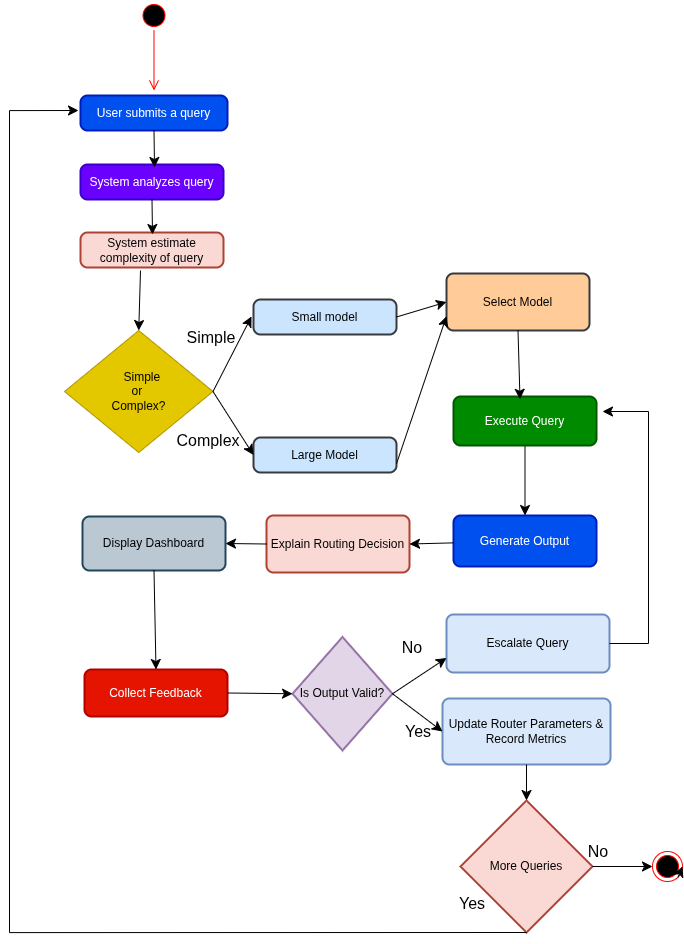

The diagram above was exported from draw.io. Its source (the exported page's mxGraphModel, read from the mxfile embedded in the PNG):
<mxGraphModel dx="1465" dy="969" grid="0" gridSize="10" guides="1" tooltips="1" connect="1" arrows="1" fold="1" page="0" pageScale="1" pageWidth="850" pageHeight="1100" math="0" shadow="0">
  <root>
    <mxCell id="0" />
    <mxCell id="1" parent="0" />
    <mxCell id="JvWjdgwiU6SJhbd9UBhg-1" value="" style="ellipse;html=1;shape=endState;fillColor=#000000;strokeColor=#ff0000;" vertex="1" parent="1">
      <mxGeometry x="676" y="883" width="30" height="30" as="geometry" />
    </mxCell>
    <mxCell id="JvWjdgwiU6SJhbd9UBhg-2" value="" style="ellipse;html=1;shape=startState;fillColor=#000000;strokeColor=#ff0000;" vertex="1" parent="1">
      <mxGeometry x="162.5" y="32" width="30" height="30" as="geometry" />
    </mxCell>
    <mxCell id="JvWjdgwiU6SJhbd9UBhg-3" value="" style="edgeStyle=orthogonalEdgeStyle;html=1;verticalAlign=bottom;endArrow=open;endSize=8;strokeColor=#ff0000;rounded=0;fontSize=12;curved=1;" edge="1" source="JvWjdgwiU6SJhbd9UBhg-2" parent="1">
      <mxGeometry relative="1" as="geometry">
        <mxPoint x="177.5" y="122" as="targetPoint" />
      </mxGeometry>
    </mxCell>
    <mxCell id="JvWjdgwiU6SJhbd9UBhg-5" value="User submits a query" style="rounded=1;whiteSpace=wrap;html=1;absoluteArcSize=1;arcSize=14;strokeWidth=2;fillColor=#0050ef;fontColor=#ffffff;strokeColor=#001DBC;" vertex="1" parent="1">
      <mxGeometry x="104" y="127" width="147" height="35" as="geometry" />
    </mxCell>
    <mxCell id="JvWjdgwiU6SJhbd9UBhg-7" value="System analyzes query" style="rounded=1;whiteSpace=wrap;html=1;absoluteArcSize=1;arcSize=14;strokeWidth=2;fillColor=#6a00ff;fontColor=#ffffff;strokeColor=#3700CC;" vertex="1" parent="1">
      <mxGeometry x="104" y="196" width="143" height="35" as="geometry" />
    </mxCell>
    <mxCell id="JvWjdgwiU6SJhbd9UBhg-8" value="&amp;nbsp; &amp;nbsp;Simple&amp;nbsp;&lt;div&gt;or&amp;nbsp;&lt;div&gt;Complex?&lt;/div&gt;&lt;/div&gt;" style="rhombus;whiteSpace=wrap;html=1;fillColor=#e3c800;strokeColor=#B09500;fontColor=#000000;" vertex="1" parent="1">
      <mxGeometry x="88" y="362" width="148.5" height="122" as="geometry" />
    </mxCell>
    <mxCell id="JvWjdgwiU6SJhbd9UBhg-9" value="System estimate complexity of query" style="rounded=1;whiteSpace=wrap;html=1;absoluteArcSize=1;arcSize=14;strokeWidth=2;fillColor=#fad9d5;strokeColor=#ae4132;" vertex="1" parent="1">
      <mxGeometry x="104" y="264" width="143" height="35" as="geometry" />
    </mxCell>
    <mxCell id="JvWjdgwiU6SJhbd9UBhg-12" value="Small model" style="rounded=1;whiteSpace=wrap;html=1;absoluteArcSize=1;arcSize=14;strokeWidth=2;fillColor=#cce5ff;strokeColor=#36393d;" vertex="1" parent="1">
      <mxGeometry x="277" y="331" width="143" height="35" as="geometry" />
    </mxCell>
    <mxCell id="JvWjdgwiU6SJhbd9UBhg-14" value="Large Model" style="rounded=1;whiteSpace=wrap;html=1;absoluteArcSize=1;arcSize=14;strokeWidth=2;fillColor=#cce5ff;strokeColor=#36393d;" vertex="1" parent="1">
      <mxGeometry x="277" y="469" width="143" height="35" as="geometry" />
    </mxCell>
    <mxCell id="JvWjdgwiU6SJhbd9UBhg-47" value="" style="edgeStyle=none;curved=1;rounded=0;orthogonalLoop=1;jettySize=auto;html=1;fontSize=12;startSize=8;endSize=8;exitX=0.5;exitY=1;exitDx=0;exitDy=0;" edge="1" parent="1" source="JvWjdgwiU6SJhbd9UBhg-16" target="JvWjdgwiU6SJhbd9UBhg-17">
      <mxGeometry relative="1" as="geometry" />
    </mxCell>
    <mxCell id="JvWjdgwiU6SJhbd9UBhg-15" value="Select Model" style="rounded=1;whiteSpace=wrap;html=1;absoluteArcSize=1;arcSize=14;strokeWidth=2;fillColor=#ffcc99;strokeColor=#36393d;" vertex="1" parent="1">
      <mxGeometry x="470" y="305" width="143" height="57" as="geometry" />
    </mxCell>
    <mxCell id="JvWjdgwiU6SJhbd9UBhg-16" value="Execute Query" style="rounded=1;whiteSpace=wrap;html=1;absoluteArcSize=1;arcSize=14;strokeWidth=2;fillColor=#008a00;strokeColor=#005700;fontColor=#ffffff;" vertex="1" parent="1">
      <mxGeometry x="477" y="428" width="143" height="49" as="geometry" />
    </mxCell>
    <mxCell id="JvWjdgwiU6SJhbd9UBhg-17" value="Generate Output" style="rounded=1;whiteSpace=wrap;html=1;absoluteArcSize=1;arcSize=14;strokeWidth=2;fillColor=#0050ef;fontColor=#ffffff;strokeColor=#001DBC;" vertex="1" parent="1">
      <mxGeometry x="477" y="547" width="143" height="51" as="geometry" />
    </mxCell>
    <mxCell id="JvWjdgwiU6SJhbd9UBhg-18" value="Explain Routing Decision" style="rounded=1;whiteSpace=wrap;html=1;absoluteArcSize=1;arcSize=14;strokeWidth=2;fillColor=#fad9d5;strokeColor=#ae4132;" vertex="1" parent="1">
      <mxGeometry x="290" y="547" width="143" height="57" as="geometry" />
    </mxCell>
    <mxCell id="JvWjdgwiU6SJhbd9UBhg-19" value="Display Dashboard" style="rounded=1;whiteSpace=wrap;html=1;absoluteArcSize=1;arcSize=14;strokeWidth=2;fillColor=#bac8d3;strokeColor=#23445d;" vertex="1" parent="1">
      <mxGeometry x="106" y="548" width="143" height="54" as="geometry" />
    </mxCell>
    <mxCell id="JvWjdgwiU6SJhbd9UBhg-20" value="Collect Feedback" style="rounded=1;whiteSpace=wrap;html=1;absoluteArcSize=1;arcSize=14;strokeWidth=2;fillColor=#e51400;strokeColor=#B20000;fontColor=#ffffff;" vertex="1" parent="1">
      <mxGeometry x="108" y="701" width="143" height="47" as="geometry" />
    </mxCell>
    <mxCell id="JvWjdgwiU6SJhbd9UBhg-23" value="Is Output Valid?" style="strokeWidth=2;html=1;shape=mxgraph.flowchart.decision;whiteSpace=wrap;fillColor=#e1d5e7;strokeColor=#9673a6;" vertex="1" parent="1">
      <mxGeometry x="316" y="668.5" width="100" height="113.5" as="geometry" />
    </mxCell>
    <mxCell id="JvWjdgwiU6SJhbd9UBhg-24" value="Escalate Query" style="rounded=1;whiteSpace=wrap;html=1;absoluteArcSize=1;arcSize=14;strokeWidth=2;fillColor=#dae8fc;strokeColor=#6c8ebf;" vertex="1" parent="1">
      <mxGeometry x="470" y="646" width="163" height="58" as="geometry" />
    </mxCell>
    <mxCell id="JvWjdgwiU6SJhbd9UBhg-26" value="Update Router Parameters &amp;amp; Record Metrics" style="rounded=1;whiteSpace=wrap;html=1;absoluteArcSize=1;arcSize=14;strokeWidth=2;fillColor=#dae8fc;strokeColor=#6c8ebf;" vertex="1" parent="1">
      <mxGeometry x="466" y="730" width="168" height="66" as="geometry" />
    </mxCell>
    <mxCell id="JvWjdgwiU6SJhbd9UBhg-27" value="More Queries" style="strokeWidth=2;html=1;shape=mxgraph.flowchart.decision;whiteSpace=wrap;fillColor=#fad9d5;strokeColor=#ae4132;" vertex="1" parent="1">
      <mxGeometry x="484" y="832" width="132" height="132" as="geometry" />
    </mxCell>
    <mxCell id="JvWjdgwiU6SJhbd9UBhg-29" value="" style="endArrow=classic;html=1;rounded=0;fontSize=12;startSize=8;endSize=8;curved=1;exitX=0.5;exitY=1;exitDx=0;exitDy=0;" edge="1" parent="1" source="JvWjdgwiU6SJhbd9UBhg-5">
      <mxGeometry width="50" height="50" relative="1" as="geometry">
        <mxPoint x="154" y="253" as="sourcePoint" />
        <mxPoint x="178" y="199" as="targetPoint" />
      </mxGeometry>
    </mxCell>
    <mxCell id="JvWjdgwiU6SJhbd9UBhg-35" value="" style="endArrow=classic;html=1;rounded=0;fontSize=12;startSize=8;endSize=8;curved=1;exitX=0.5;exitY=1;exitDx=0;exitDy=0;" edge="1" parent="1" source="JvWjdgwiU6SJhbd9UBhg-7">
      <mxGeometry width="50" height="50" relative="1" as="geometry">
        <mxPoint x="154" y="253" as="sourcePoint" />
        <mxPoint x="176" y="266" as="targetPoint" />
      </mxGeometry>
    </mxCell>
    <mxCell id="JvWjdgwiU6SJhbd9UBhg-37" value="" style="endArrow=classic;html=1;rounded=0;fontSize=12;startSize=8;endSize=8;curved=1;entryX=0.5;entryY=0;entryDx=0;entryDy=0;" edge="1" parent="1" target="JvWjdgwiU6SJhbd9UBhg-8">
      <mxGeometry width="50" height="50" relative="1" as="geometry">
        <mxPoint x="164" y="302" as="sourcePoint" />
        <mxPoint x="204" y="203" as="targetPoint" />
      </mxGeometry>
    </mxCell>
    <mxCell id="JvWjdgwiU6SJhbd9UBhg-38" value="" style="endArrow=classic;html=1;rounded=0;fontSize=12;startSize=8;endSize=8;curved=1;exitX=1;exitY=0.5;exitDx=0;exitDy=0;" edge="1" parent="1" source="JvWjdgwiU6SJhbd9UBhg-8">
      <mxGeometry width="50" height="50" relative="1" as="geometry">
        <mxPoint x="154" y="340" as="sourcePoint" />
        <mxPoint x="275" y="348" as="targetPoint" />
      </mxGeometry>
    </mxCell>
    <mxCell id="JvWjdgwiU6SJhbd9UBhg-39" value="" style="endArrow=classic;html=1;rounded=0;fontSize=12;startSize=8;endSize=8;curved=1;entryX=0;entryY=0.5;entryDx=0;entryDy=0;exitX=1;exitY=0.5;exitDx=0;exitDy=0;" edge="1" parent="1" source="JvWjdgwiU6SJhbd9UBhg-8" target="JvWjdgwiU6SJhbd9UBhg-14">
      <mxGeometry width="50" height="50" relative="1" as="geometry">
        <mxPoint x="154" y="340" as="sourcePoint" />
        <mxPoint x="204" y="290" as="targetPoint" />
      </mxGeometry>
    </mxCell>
    <mxCell id="JvWjdgwiU6SJhbd9UBhg-41" style="edgeStyle=none;curved=1;rounded=0;orthogonalLoop=1;jettySize=auto;html=1;exitX=0.5;exitY=1;exitDx=0;exitDy=0;fontSize=12;startSize=8;endSize=8;" edge="1" parent="1" source="JvWjdgwiU6SJhbd9UBhg-12" target="JvWjdgwiU6SJhbd9UBhg-12">
      <mxGeometry relative="1" as="geometry" />
    </mxCell>
    <mxCell id="JvWjdgwiU6SJhbd9UBhg-44" value="" style="endArrow=classic;html=1;rounded=0;fontSize=12;startSize=8;endSize=8;curved=1;exitX=1;exitY=0.5;exitDx=0;exitDy=0;entryX=0;entryY=0.5;entryDx=0;entryDy=0;" edge="1" parent="1" source="JvWjdgwiU6SJhbd9UBhg-12" target="JvWjdgwiU6SJhbd9UBhg-15">
      <mxGeometry width="50" height="50" relative="1" as="geometry">
        <mxPoint x="342" y="522" as="sourcePoint" />
        <mxPoint x="392" y="472" as="targetPoint" />
      </mxGeometry>
    </mxCell>
    <mxCell id="JvWjdgwiU6SJhbd9UBhg-45" value="" style="endArrow=classic;html=1;rounded=0;fontSize=12;startSize=8;endSize=8;curved=1;exitX=1;exitY=0.75;exitDx=0;exitDy=0;entryX=0;entryY=0.75;entryDx=0;entryDy=0;" edge="1" parent="1" source="JvWjdgwiU6SJhbd9UBhg-14" target="JvWjdgwiU6SJhbd9UBhg-15">
      <mxGeometry width="50" height="50" relative="1" as="geometry">
        <mxPoint x="342" y="522" as="sourcePoint" />
        <mxPoint x="392" y="472" as="targetPoint" />
      </mxGeometry>
    </mxCell>
    <mxCell id="JvWjdgwiU6SJhbd9UBhg-48" value="" style="endArrow=classic;html=1;rounded=0;fontSize=12;startSize=8;endSize=8;curved=1;exitX=0.5;exitY=1;exitDx=0;exitDy=0;entryX=0.465;entryY=0.057;entryDx=0;entryDy=0;entryPerimeter=0;" edge="1" parent="1" source="JvWjdgwiU6SJhbd9UBhg-15" target="JvWjdgwiU6SJhbd9UBhg-16">
      <mxGeometry width="50" height="50" relative="1" as="geometry">
        <mxPoint x="342" y="522" as="sourcePoint" />
        <mxPoint x="549" y="409" as="targetPoint" />
      </mxGeometry>
    </mxCell>
    <mxCell id="JvWjdgwiU6SJhbd9UBhg-49" style="edgeStyle=none;curved=1;rounded=0;orthogonalLoop=1;jettySize=auto;html=1;exitX=0.75;exitY=1;exitDx=0;exitDy=0;fontSize=12;startSize=8;endSize=8;" edge="1" parent="1" source="JvWjdgwiU6SJhbd9UBhg-16" target="JvWjdgwiU6SJhbd9UBhg-16">
      <mxGeometry relative="1" as="geometry" />
    </mxCell>
    <mxCell id="JvWjdgwiU6SJhbd9UBhg-53" value="" style="endArrow=classic;html=1;rounded=0;fontSize=12;startSize=8;endSize=8;curved=1;entryX=1;entryY=0.5;entryDx=0;entryDy=0;exitX=0;exitY=0.5;exitDx=0;exitDy=0;" edge="1" parent="1" source="JvWjdgwiU6SJhbd9UBhg-18" target="JvWjdgwiU6SJhbd9UBhg-19">
      <mxGeometry width="50" height="50" relative="1" as="geometry">
        <mxPoint x="342" y="522" as="sourcePoint" />
        <mxPoint x="392" y="472" as="targetPoint" />
      </mxGeometry>
    </mxCell>
    <mxCell id="JvWjdgwiU6SJhbd9UBhg-55" value="" style="endArrow=classic;html=1;rounded=0;fontSize=12;startSize=8;endSize=8;curved=1;entryX=1;entryY=0.5;entryDx=0;entryDy=0;" edge="1" parent="1" source="JvWjdgwiU6SJhbd9UBhg-17" target="JvWjdgwiU6SJhbd9UBhg-18">
      <mxGeometry width="50" height="50" relative="1" as="geometry">
        <mxPoint x="342" y="522" as="sourcePoint" />
        <mxPoint x="392" y="472" as="targetPoint" />
      </mxGeometry>
    </mxCell>
    <mxCell id="JvWjdgwiU6SJhbd9UBhg-59" value="" style="endArrow=classic;html=1;rounded=0;fontSize=12;startSize=8;endSize=8;curved=1;exitX=0.5;exitY=1;exitDx=0;exitDy=0;entryX=0.5;entryY=0;entryDx=0;entryDy=0;" edge="1" parent="1" source="JvWjdgwiU6SJhbd9UBhg-19" target="JvWjdgwiU6SJhbd9UBhg-20">
      <mxGeometry width="50" height="50" relative="1" as="geometry">
        <mxPoint x="247" y="806" as="sourcePoint" />
        <mxPoint x="297" y="756" as="targetPoint" />
      </mxGeometry>
    </mxCell>
    <mxCell id="JvWjdgwiU6SJhbd9UBhg-60" value="" style="endArrow=classic;html=1;rounded=0;fontSize=12;startSize=8;endSize=8;curved=1;entryX=0;entryY=0.5;entryDx=0;entryDy=0;entryPerimeter=0;exitX=1;exitY=0.5;exitDx=0;exitDy=0;" edge="1" parent="1" source="JvWjdgwiU6SJhbd9UBhg-20" target="JvWjdgwiU6SJhbd9UBhg-23">
      <mxGeometry width="50" height="50" relative="1" as="geometry">
        <mxPoint x="247" y="806" as="sourcePoint" />
        <mxPoint x="297" y="756" as="targetPoint" />
      </mxGeometry>
    </mxCell>
    <mxCell id="JvWjdgwiU6SJhbd9UBhg-61" value="" style="endArrow=classic;html=1;rounded=0;fontSize=12;startSize=8;endSize=8;curved=1;entryX=0;entryY=0.75;entryDx=0;entryDy=0;exitX=1;exitY=0.5;exitDx=0;exitDy=0;exitPerimeter=0;" edge="1" parent="1" source="JvWjdgwiU6SJhbd9UBhg-23" target="JvWjdgwiU6SJhbd9UBhg-24">
      <mxGeometry width="50" height="50" relative="1" as="geometry">
        <mxPoint x="247" y="806" as="sourcePoint" />
        <mxPoint x="297" y="756" as="targetPoint" />
      </mxGeometry>
    </mxCell>
    <mxCell id="JvWjdgwiU6SJhbd9UBhg-62" value="" style="endArrow=classic;html=1;rounded=0;fontSize=12;startSize=8;endSize=8;curved=1;entryX=0;entryY=0.5;entryDx=0;entryDy=0;exitX=1;exitY=0.5;exitDx=0;exitDy=0;exitPerimeter=0;" edge="1" parent="1" source="JvWjdgwiU6SJhbd9UBhg-23" target="JvWjdgwiU6SJhbd9UBhg-26">
      <mxGeometry width="50" height="50" relative="1" as="geometry">
        <mxPoint x="247" y="806" as="sourcePoint" />
        <mxPoint x="297" y="756" as="targetPoint" />
      </mxGeometry>
    </mxCell>
    <mxCell id="JvWjdgwiU6SJhbd9UBhg-63" value="" style="endArrow=classic;html=1;rounded=0;fontSize=12;startSize=8;endSize=8;curved=1;entryX=0.5;entryY=0;entryDx=0;entryDy=0;entryPerimeter=0;exitX=0.5;exitY=1;exitDx=0;exitDy=0;" edge="1" parent="1" source="JvWjdgwiU6SJhbd9UBhg-26" target="JvWjdgwiU6SJhbd9UBhg-27">
      <mxGeometry width="50" height="50" relative="1" as="geometry">
        <mxPoint x="349" y="824" as="sourcePoint" />
        <mxPoint x="399" y="774" as="targetPoint" />
      </mxGeometry>
    </mxCell>
    <mxCell id="JvWjdgwiU6SJhbd9UBhg-77" value="" style="edgeStyle=segmentEdgeStyle;endArrow=classic;html=1;curved=0;rounded=0;endSize=8;startSize=8;fontSize=12;exitX=0.5;exitY=1;exitDx=0;exitDy=0;exitPerimeter=0;" edge="1" parent="1" source="JvWjdgwiU6SJhbd9UBhg-27">
      <mxGeometry width="50" height="50" relative="1" as="geometry">
        <mxPoint x="94" y="489" as="sourcePoint" />
        <mxPoint x="102" y="142" as="targetPoint" />
        <Array as="points">
          <mxPoint x="33" y="964" />
          <mxPoint x="33" y="142" />
        </Array>
      </mxGeometry>
    </mxCell>
    <mxCell id="JvWjdgwiU6SJhbd9UBhg-80" value="" style="endArrow=classic;html=1;rounded=0;fontSize=12;startSize=8;endSize=8;curved=1;entryX=0;entryY=0.5;entryDx=0;entryDy=0;exitX=1;exitY=0.5;exitDx=0;exitDy=0;exitPerimeter=0;" edge="1" parent="1" source="JvWjdgwiU6SJhbd9UBhg-27" target="JvWjdgwiU6SJhbd9UBhg-1">
      <mxGeometry width="50" height="50" relative="1" as="geometry">
        <mxPoint x="349" y="619" as="sourcePoint" />
        <mxPoint x="399" y="569" as="targetPoint" />
      </mxGeometry>
    </mxCell>
    <mxCell id="JvWjdgwiU6SJhbd9UBhg-83" value="Simple" style="text;html=1;whiteSpace=wrap;strokeColor=none;fillColor=none;align=center;verticalAlign=middle;rounded=0;fontSize=16;" vertex="1" parent="1">
      <mxGeometry x="205" y="358" width="60" height="21" as="geometry" />
    </mxCell>
    <mxCell id="JvWjdgwiU6SJhbd9UBhg-85" value="Complex" style="text;html=1;whiteSpace=wrap;strokeColor=none;fillColor=none;align=center;verticalAlign=middle;rounded=0;fontSize=16;" vertex="1" parent="1">
      <mxGeometry x="202" y="461" width="60" height="21" as="geometry" />
    </mxCell>
    <mxCell id="JvWjdgwiU6SJhbd9UBhg-86" value="Yes&lt;span style=&quot;color: rgba(0, 0, 0, 0); font-family: monospace; font-size: 0px; text-align: start; text-wrap-mode: nowrap;&quot;&gt;%3CmxGraphModel%3E%3Croot%3E%3CmxCell%20id%3D%220%22%2F%3E%3CmxCell%20id%3D%221%22%20parent%3D%220%22%2F%3E%3CmxCell%20id%3D%222%22%20value%3D%22Simple%22%20style%3D%22text%3Bhtml%3D1%3BwhiteSpace%3Dwrap%3BstrokeColor%3Dnone%3BfillColor%3Dnone%3Balign%3Dcenter%3BverticalAlign%3Dmiddle%3Brounded%3D0%3BfontSize%3D16%3B%22%20vertex%3D%221%22%20parent%3D%221%22%3E%3CmxGeometry%20x%3D%22205%22%20y%3D%22358%22%20width%3D%2260%22%20height%3D%2221%22%20as%3D%22geometry%22%2F%3E%3C%2FmxCell%3E%3C%2Froot%3E%3C%2FmxGraphModel%3E&lt;/span&gt;" style="text;html=1;whiteSpace=wrap;strokeColor=none;fillColor=none;align=center;verticalAlign=middle;rounded=0;fontSize=16;" vertex="1" parent="1">
      <mxGeometry x="412" y="753" width="60" height="21" as="geometry" />
    </mxCell>
    <mxCell id="JvWjdgwiU6SJhbd9UBhg-87" value="No" style="text;html=1;whiteSpace=wrap;strokeColor=none;fillColor=none;align=center;verticalAlign=middle;rounded=0;fontSize=16;" vertex="1" parent="1">
      <mxGeometry x="406" y="668.5" width="60" height="21" as="geometry" />
    </mxCell>
    <mxCell id="JvWjdgwiU6SJhbd9UBhg-88" value="Yes" style="text;html=1;whiteSpace=wrap;strokeColor=none;fillColor=none;align=center;verticalAlign=middle;rounded=0;fontSize=16;" vertex="1" parent="1">
      <mxGeometry x="466" y="924" width="60" height="21" as="geometry" />
    </mxCell>
    <mxCell id="JvWjdgwiU6SJhbd9UBhg-89" value="No" style="text;html=1;whiteSpace=wrap;strokeColor=none;fillColor=none;align=center;verticalAlign=middle;rounded=0;fontSize=16;" vertex="1" parent="1">
      <mxGeometry x="591.5" y="872" width="60" height="21" as="geometry" />
    </mxCell>
    <mxCell id="JvWjdgwiU6SJhbd9UBhg-95" style="edgeStyle=none;curved=1;rounded=0;orthogonalLoop=1;jettySize=auto;html=1;exitX=1;exitY=1;exitDx=0;exitDy=0;entryX=1;entryY=0.5;entryDx=0;entryDy=0;fontSize=12;startSize=8;endSize=8;" edge="1" parent="1" source="JvWjdgwiU6SJhbd9UBhg-1" target="JvWjdgwiU6SJhbd9UBhg-1">
      <mxGeometry relative="1" as="geometry" />
    </mxCell>
    <mxCell id="JvWjdgwiU6SJhbd9UBhg-96" value="" style="edgeStyle=elbowEdgeStyle;elbow=horizontal;endArrow=classic;html=1;curved=0;rounded=0;endSize=8;startSize=8;fontSize=12;exitX=1;exitY=0.5;exitDx=0;exitDy=0;" edge="1" parent="1" source="JvWjdgwiU6SJhbd9UBhg-24">
      <mxGeometry width="50" height="50" relative="1" as="geometry">
        <mxPoint x="752" y="689" as="sourcePoint" />
        <mxPoint x="626" y="443" as="targetPoint" />
        <Array as="points">
          <mxPoint x="672" y="677" />
        </Array>
      </mxGeometry>
    </mxCell>
  </root>
</mxGraphModel>